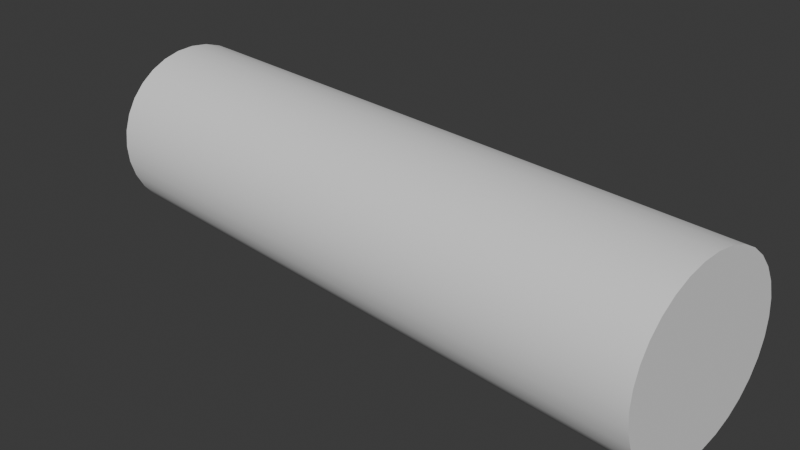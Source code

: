 # Source: Log1.blend  (saved by Blender 4.4.30; exported with 4.5.12 LTS)
import bpy
from mathutils import Matrix  # noqa: F401  (used for matrix-valued properties, if any)

bpy.ops.wm.read_factory_settings(use_empty=True)
scene = bpy.context.scene
scene.name = 'Scene'

# ---- collections
col_collection = bpy.data.collections.new('Collection'); scene.collection.children.link(col_collection)

# ---- node groups
ng_smooth_by_angle = bpy.data.node_groups.new('Smooth by Angle', 'GeometryNodeTree')
_s = ng_smooth_by_angle.interface.new_socket(name='Mesh', in_out='OUTPUT', socket_type='NodeSocketGeometry')
_s = ng_smooth_by_angle.interface.new_socket(name='Mesh', in_out='INPUT', socket_type='NodeSocketGeometry')
_s = ng_smooth_by_angle.interface.new_socket(name='Angle', in_out='INPUT', socket_type='NodeSocketFloat')
_s.subtype = 'ANGLE'
_s.default_value = 0.5236
_s.min_value = 0.0
_s.max_value = 3.142
_s.description = 'Maximum face angle for smooth edges'
_s = ng_smooth_by_angle.interface.new_socket(name='Ignore Sharpness', in_out='INPUT', socket_type='NodeSocketBool')
_s.force_non_field = True
ng_smooth_by_angle.description = 'Set the sharpness of mesh edges based on the angle between the neighboring faces'
ng_smooth_by_angle.is_modifier = True
_N = ng_smooth_by_angle.nodes; _L = ng_smooth_by_angle.links
n0 = _N.new('GeometryNodeSetShadeSmooth'); n0.name = 'Set Shade Smooth'; n0.location = (120, -80)
n0.domain = 'EDGE'
n1 = _N.new('GeometryNodeSetShadeSmooth'); n1.name = 'Set Shade Smooth.001'; n1.location = (300, -80)
n2 = _N.new('NodeGroupOutput'); n2.name = 'Group Output'; n2.location = (480, -80)
n3 = _N.new('GeometryNodeInputMeshEdgeAngle'); n3.name = 'Edge Angle'; n3.location = (-440, -240)
n4 = _N.new('NodeGroupInput'); n4.name = 'Group Input'; n4.location = (-80, -80)
n5 = _N.new('GeometryNodeInputEdgeSmooth'); n5.name = 'Is Edge Smooth'; n5.location = (-260, -120)
n6 = _N.new('GeometryNodeInputShadeSmooth'); n6.name = 'Is Shade Smooth'; n6.location = (-440, -397)
n7 = _N.new('FunctionNodeCompare'); n7.name = 'Compare'; n7.location = (-260, -260)
n7.operation = 'LESS_EQUAL'
n7.inputs[6].default_value = (0.0, 0.0, 0.0, 0.0)
n7.inputs[7].default_value = (0.0, 0.0, 0.0, 0.0)
n8 = _N.new('FunctionNodeBooleanMath'); n8.name = 'Boolean Math.001'; n8.location = (-80, -260)
n9 = _N.new('NodeGroupInput'); n9.name = 'Group Input.001'; n9.location = (-440, -329)
n10 = _N.new('NodeGroupInput'); n10.name = 'Group Input.002'; n10.location = (-259, -189)
n11 = _N.new('FunctionNodeBooleanMath'); n11.name = 'Boolean Math'; n11.location = (-80, -149)
n11.operation = 'OR'
n12 = _N.new('FunctionNodeBooleanMath'); n12.name = 'Boolean Math.002'; n12.location = (-260, -380)
n12.operation = 'OR'
n13 = _N.new('NodeGroupInput'); n13.name = 'Group Input.003'; n13.location = (-440, -460)
_L.new(n3.outputs[0], n7.inputs[0])
_L.new(n1.outputs[0], n2.inputs[0])
_L.new(n9.outputs[1], n7.inputs[1])
_L.new(n7.outputs[0], n8.inputs[0])
_L.new(n4.outputs[0], n0.inputs[0])
_L.new(n0.outputs[0], n1.inputs[0])
_L.new(n8.outputs[0], n0.inputs[2])
_L.new(n10.outputs[2], n11.inputs[1])
_L.new(n5.outputs[0], n11.inputs[0])
_L.new(n11.outputs[0], n0.inputs[1])
_L.new(n13.outputs[2], n12.inputs[1])
_L.new(n6.outputs[0], n12.inputs[0])
_L.new(n12.outputs[0], n8.inputs[1])
n2.is_active_output = True

# ---- world
world_world = bpy.data.worlds.new('World'); scene.world = world_world
world_world.use_nodes = True; world_world.node_tree.nodes.clear()
_N = world_world.node_tree.nodes; _L = world_world.node_tree.links
n0 = _N.new('ShaderNodeOutputWorld'); n0.name = 'World Output'; n0.location = (300, 300)
n1 = _N.new('ShaderNodeBackground'); n1.name = 'Background'; n1.location = (10, 300)
n1.inputs[0].default_value = (0.05088, 0.05088, 0.05088, 1.0)
_L.new(n1.outputs[0], n0.inputs[0])
n0.is_active_output = True
world_world.color = (0.05088, 0.05088, 0.05088)
world_world.sun_shadow_jitter_overblur = 0.0

# ---- cameras
cam_camera = bpy.data.cameras.new('Camera')
cam_camera.clip_end = 100.0
cam_camera.ortho_scale = 7.314

# ---- meshes
me_cylinder = bpy.data.meshes.new('Cylinder')
me_cylinder.from_pydata([(0.0, 1.0, -1.0), (0.0, 1.0, 1.0), (0.1951, 0.9808, -1.0), (0.1951, 0.9808, 1.0), (0.3827, 0.9239, -1.0), (0.3827, 0.9239, 1.0), (0.5556, 0.8315, -1.0), (0.5556, 0.8315, 1.0), (0.7071, 0.7071, -1.0), (0.7071, 0.7071, 1.0), (0.8315, 0.5556, -1.0), (0.8315, 0.5556, 1.0), (0.9239, 0.3827, -1.0), (0.9239, 0.3827, 1.0), (0.9808, 0.1951, -1.0), (0.9808, 0.1951, 1.0), (1.0, 0.0, -1.0), (1.0, 0.0, 1.0), (0.9808, -0.1951, -1.0), (0.9808, -0.1951, 1.0), (0.9239, -0.3827, -1.0), (0.9239, -0.3827, 1.0), (0.8315, -0.5556, -1.0), (0.8315, -0.5556, 1.0), (0.7071, -0.7071, -1.0), (0.7071, -0.7071, 1.0), (0.5556, -0.8315, -1.0), (0.5556, -0.8315, 1.0), (0.3827, -0.9239, -1.0), (0.3827, -0.9239, 1.0), (0.1951, -0.9808, -1.0), (0.1951, -0.9808, 1.0), (0.0, -1.0, -1.0), (0.0, -1.0, 1.0), (-0.1951, -0.9808, -1.0), (-0.1951, -0.9808, 1.0), (-0.3827, -0.9239, -1.0), (-0.3827, -0.9239, 1.0), (-0.5556, -0.8315, -1.0), (-0.5556, -0.8315, 1.0), (-0.7071, -0.7071, -1.0), (-0.7071, -0.7071, 1.0), (-0.8315, -0.5556, -1.0), (-0.8315, -0.5556, 1.0), (-0.9239, -0.3827, -1.0), (-0.9239, -0.3827, 1.0), (-0.9808, -0.1951, -1.0), (-0.9808, -0.1951, 1.0), (-1.0, 0.0, -1.0), (-1.0, 0.0, 1.0), (-0.9808, 0.1951, -1.0), (-0.9808, 0.1951, 1.0), (-0.9239, 0.3827, -1.0), (-0.9239, 0.3827, 1.0), (-0.8315, 0.5556, -1.0), (-0.8315, 0.5556, 1.0), (-0.7071, 0.7071, -1.0), (-0.7071, 0.7071, 1.0), (-0.5556, 0.8315, -1.0), (-0.5556, 0.8315, 1.0), (-0.3827, 0.9239, -1.0), (-0.3827, 0.9239, 1.0), (-0.1951, 0.9808, -1.0), (-0.1951, 0.9808, 1.0)], [], [(0, 1, 3, 2), (2, 3, 5, 4), (4, 5, 7, 6), (6, 7, 9, 8), (8, 9, 11, 10), (10, 11, 13, 12), (12, 13, 15, 14), (14, 15, 17, 16), (16, 17, 19, 18), (18, 19, 21, 20), (20, 21, 23, 22), (22, 23, 25, 24), (24, 25, 27, 26), (26, 27, 29, 28), (28, 29, 31, 30), (30, 31, 33, 32), (32, 33, 35, 34), (34, 35, 37, 36), (36, 37, 39, 38), (38, 39, 41, 40), (40, 41, 43, 42), (42, 43, 45, 44), (44, 45, 47, 46), (46, 47, 49, 48), (48, 49, 51, 50), (50, 51, 53, 52), (52, 53, 55, 54), (54, 55, 57, 56), (56, 57, 59, 58), (58, 59, 61, 60), (3, 1, 63, 61, 59, 57, 55, 53, 51, 49, 47, 45, 43, 41, 39, 37, 35, 33, 31, 29, 27, 25, 23, 21, 19, 17, 15, 13, 11, 9, 7, 5), (60, 61, 63, 62), (62, 63, 1, 0), (0, 2, 4, 6, 8, 10, 12, 14, 16, 18, 20, 22, 24, 26, 28, 30, 32, 34, 36, 38, 40, 42, 44, 46, 48, 50, 52, 54, 56, 58, 60, 62)])
me_cylinder.polygons.foreach_set('use_smooth', [True] * 34)
_uv = me_cylinder.uv_layers.new(name='UVMap')
_uv.uv.foreach_set('vector', [1.0, 0.5, 1.0, 1.0, 0.9688, 1.0, 0.9688, 0.5, 0.9688, 0.5, 0.9688, 1.0, 0.9375, 1.0, 0.9375, 0.5, 0.9375, 0.5, 0.9375, 1.0, 0.9062, 1.0, 0.9062, 0.5, 0.9062, 0.5, 0.9062, 1.0, 0.875, 1.0, 0.875, 0.5, 0.875, 0.5, 0.875, 1.0, 0.8438, 1.0, 0.8438, 0.5, 0.8438, 0.5, 0.8438, 1.0, 0.8125, 1.0, 0.8125, 0.5, 0.8125, 0.5, 0.8125, 1.0, 0.7812, 1.0, 0.7812, 0.5, 0.7812, 0.5, 0.7812, 1.0, 0.75, 1.0, 0.75, 0.5, 0.75, 0.5, 0.75, 1.0, 0.7188, 1.0, 0.7188, 0.5, 0.7188, 0.5, 0.7188, 1.0, 0.6875, 1.0, 0.6875, 0.5, 0.6875, 0.5, 0.6875, 1.0, 0.6562, 1.0, 0.6562, 0.5, 0.6562, 0.5, 0.6562, 1.0, 0.625, 1.0, 0.625, 0.5, 0.625, 0.5, 0.625, 1.0, 0.5938, 1.0, 0.5938, 0.5, 0.5938, 0.5, 0.5938, 1.0, 0.5625, 1.0, 0.5625, 0.5, 0.5625, 0.5, 0.5625, 1.0, 0.5312, 1.0, 0.5312, 0.5, 0.5312, 0.5, 0.5312, 1.0, 0.5, 1.0, 0.5, 0.5, 0.5, 0.5, 0.5, 1.0, 0.4688, 1.0, 0.4688, 0.5, 0.4688, 0.5, 0.4688, 1.0, 0.4375, 1.0, 0.4375, 0.5, 0.4375, 0.5, 0.4375, 1.0, 0.4062, 1.0, 0.4062, 0.5, 0.4062, 0.5, 0.4062, 1.0, 0.375, 1.0, 0.375, 0.5, 0.375, 0.5, 0.375, 1.0, 0.3438, 1.0, 0.3438, 0.5, 0.3438, 0.5, 0.3438, 1.0, 0.3125, 1.0, 0.3125, 0.5, 0.3125, 0.5, 0.3125, 1.0, 0.2812, 1.0, 0.2812, 0.5, 0.2812, 0.5, 0.2812, 1.0, 0.25, 1.0, 0.25, 0.5, 0.25, 0.5, 0.25, 1.0, 0.2188, 1.0, 0.2188, 0.5, 0.2188, 0.5, 0.2188, 1.0, 0.1875, 1.0, 0.1875, 0.5, 0.1875, 0.5, 0.1875, 1.0, 0.1562, 1.0, 0.1562, 0.5, 0.1562, 0.5, 0.1562, 1.0, 0.125, 1.0, 0.125, 0.5, 0.125, 0.5, 0.125, 1.0, 0.09375, 1.0, 0.09375, 0.5, 0.09375, 0.5, 0.09375, 1.0, 0.0625, 1.0, 0.0625, 0.5, 0.2968, 0.4854, 0.25, 0.49, 0.2032, 0.4854, 0.1582, 0.4717, 0.1167, 0.4496, 0.08029, 0.4197, 0.05045, 0.3833, 0.02827, 0.3418, 0.01461, 0.2968, 0.01, 0.25, 0.01461, 0.2032, 0.02827, 0.1582, 0.05045, 0.1167, 0.08029, 0.08029, 0.1167, 0.05045, 0.1582, 0.02827, 0.2032, 0.01461, 0.25, 0.01, 0.2968, 0.01461, 0.3418, 0.02827, 0.3833, 0.05045, 0.4197, 0.08029, 0.4496, 0.1167, 0.4717, 0.1582, 0.4854, 0.2032, 0.49, 0.25, 0.4854, 0.2968, 0.4717, 0.3418, 0.4496, 0.3833, 0.4197, 0.4197, 0.3833, 0.4496, 0.3418, 0.4717, 0.0625, 0.5, 0.0625, 1.0, 0.03125, 1.0, 0.03125, 0.5, 0.03125, 0.5, 0.03125, 1.0, 0.0, 1.0, 0.0, 0.5, 0.75, 0.49, 0.7968, 0.4854, 0.8418, 0.4717, 0.8833, 0.4496, 0.9197, 0.4197, 0.9496, 0.3833, 0.9717, 0.3418, 0.9854, 0.2968, 0.99, 0.25, 0.9854, 0.2032, 0.9717, 0.1582, 0.9496, 0.1167, 0.9197, 0.08029, 0.8833, 0.05045, 0.8418, 0.02827, 0.7968, 0.01461, 0.75, 0.01, 0.7032, 0.01461, 0.6582, 0.02827, 0.6167, 0.05045, 0.5803, 0.08029, 0.5504, 0.1167, 0.5283, 0.1582, 0.5146, 0.2032, 0.51, 0.25, 0.5146, 0.2968, 0.5283, 0.3418, 0.5504, 0.3833, 0.5803, 0.4197, 0.6167, 0.4496, 0.6582, 0.4717, 0.7032, 0.4854])
me_cylinder.update()

# ---- objects
ob_camera = bpy.data.objects.new('Camera', cam_camera)
ob_cylinder = bpy.data.objects.new('Cylinder', me_cylinder)

# ---- transforms, parenting, visibility, modifiers, constraints
ob_camera.location = (7.359, -6.926, 4.958)
ob_camera.rotation_euler = (1.109, 0.0, 0.8149)
ob_camera.lock_rotations_4d = False
ob_camera.empty_display_type = 'ARROWS'
ob_camera.color = (0.0, 0.0, 0.0, 0.0)
ob_camera.display_type = 'WIRE'
ob_camera.lineart.crease_threshold = 0.0
ob_cylinder.location = (0.0, 0.0, 0.0)
ob_cylinder.rotation_euler = (1.571, 1.571, 1.571)
ob_cylinder.scale = (1.0, 1.0, 3.572)
_m = ob_cylinder.modifiers.new('Smooth by Angle', 'NODES')
_m.node_group = ng_smooth_by_angle
_m.use_pin_to_last = True
_m.show_group_selector = False

# ---- collection membership
col_collection.objects.link(ob_camera)
col_collection.objects.link(ob_cylinder)

# ---- scene / render settings (as saved in the file)
scene.camera = ob_camera
scene.frame_start = 1; scene.frame_end = 250; scene.frame_set(1)
scene.render.engine = 'BLENDER_EEVEE_NEXT'
bpy.context.view_layer.update()

# ---- added for rendering (the .blend has no usable light): sun
light_auto_sun = bpy.data.lights.new('AutoSun', 'SUN')
light_auto_sun.energy = 3.0
light_auto_sun.angle = 0.0523599
ob_auto_sun = bpy.data.objects.new('AutoSun', light_auto_sun)
scene.collection.objects.link(ob_auto_sun)
ob_auto_sun.rotation_euler = (0.872665, 0.174533, 0.523599)
bpy.context.view_layer.update()
